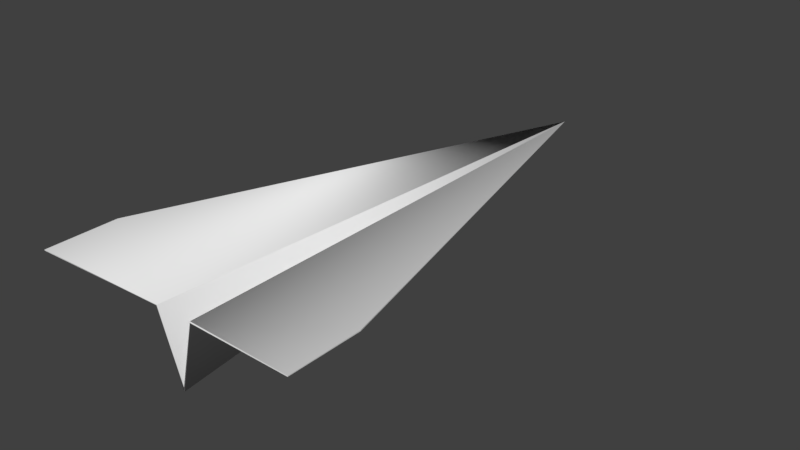 # Source: PaperAirplane.blend  (saved by Blender 2.79.0; exported with 4.5.12 LTS)
import bpy
from mathutils import Matrix  # noqa: F401  (used for matrix-valued properties, if any)

bpy.ops.wm.read_factory_settings(use_empty=True)
scene = bpy.context.scene
scene.name = 'Scene'

# ---- collections
col_collection_1 = bpy.data.collections.new('Collection 1'); scene.collection.children.link(col_collection_1)

# ---- world
world_world = bpy.data.worlds.new('World'); scene.world = world_world
world_world.color = (0.05088, 0.05088, 0.05088)
world_world.use_sun_shadow = False
world_world.sun_shadow_jitter_overblur = 0.0
world_world.cycles.sampling_method = 'MANUAL'

# ---- meshes
me_cube_002 = bpy.data.meshes.new('Cube.002')
me_cube_002.from_pydata([(-0.003491, 4.375, -0.04617), (0.2443, -2.75, 0.1398), (-0.004075, -2.716, -0.7665), (1.8, -2.014, 0.3165), (1.802, -2.968, 0.3142), (-1.789, -2.025, 0.3125), (-1.787, -2.968, 0.3142), (-0.247, -2.758, 0.1383), (-0.003491, 4.375, -0.04617), (0.2443, -2.75, 0.1398), (-0.004075, -2.716, -0.7665), (1.8, -2.014, 0.3165), (1.802, -2.968, 0.3142), (-1.787, -2.025, 0.3125), (-1.787, -2.968, 0.3142), (-0.247, -2.758, 0.1383), (-0.003491, 4.375, -0.04617), (0.2443, -2.75, 0.1398), (-0.004075, -2.716, -0.7665), (1.8, -2.014, 0.3165), (1.802, -2.968, 0.3142), (-1.787, -2.025, 0.3125), (-1.787, -2.968, 0.3142), (-0.247, -2.758, 0.1383), (-0.003491, 4.375, -0.04984), (0.2533, -2.758, 0.1264), (-0.004075, -2.716, -0.8221), (1.8, -2.014, 0.3029), (1.8, -2.968, 0.3029), (-1.787, -2.025, 0.3029), (-1.787, -2.968, 0.3029), (-0.2549, -2.758, 0.1264), (-0.247, -2.758, 0.1383)], [(31, 32)], [(0, 2, 1), (3, 0, 1, 4), (5, 0, 7, 6), (0, 7, 2), (14, 15, 23, 22), (10, 15, 23, 18), (9, 10, 18, 17), (11, 12, 20, 19), (3, 4, 12, 11), (1, 2, 10, 9), (2, 7, 15, 10), (6, 7, 15, 14), (0, 3, 11, 8), (4, 1, 9, 12), (5, 6, 14, 13), (0, 5, 13, 8), (16, 21, 29, 24), (21, 22, 30, 29), (20, 17, 25, 28), (16, 19, 27, 24), (8, 11, 19, 16), (12, 9, 17, 20), (13, 14, 22, 21), (8, 13, 21, 16), (24, 25, 26), (27, 28, 25, 24), (29, 30, 31, 24), (24, 26, 31), (19, 20, 28, 27), (17, 18, 26, 25), (18, 23, 31, 26), (22, 23, 31, 30)])
me_cube_002.use_remesh_preserve_volume = False
me_cube_002.use_remesh_preserve_attributes = False
me_cube_002.use_mirror_vertex_groups = False
me_cube_002.update()
me_cube_002.normals_split_custom_set([tuple(v) for v in zip(*[iter([-0.4193, 0.004989, 0.9078, -0.2592, -0.9652, 0.03507, -0.8039, 0.5447, 0.2386, -0.1216, 0.01879, 0.9924, -0.4538, 0.01647, 0.891, -0.02081, 0.5822, 0.8128, -0.1216, 0.01879, 0.9924, -0.1213, -0.01926, -0.9924, -0.3869, 0.2832, 0.8775, -0.1958, 0.8252, -0.5298, -0.1213, -0.01926, -0.9924, -0.3718, 0.03335, 0.9277, 0.4958, -0.8632, 0.09492, 0.262, -0.9647, 0.02563, 0.0, 0.0, 1.0, 0.0, 0.0, 0.5606, -0.03056, -0.8275, 0.5606, 0.0, 0.0, 1.0, 0.6732, 0.1039, 0.7321, 0.0, 0.0, 0.1312, 0.1915, -0.9727, 0.1312, 0.0, 0.0, 0.7321, -0.7381, 0.1499, 0.6578, 0.0, 0.0, 0.731, -0.07794, -0.6779, 0.731, 0.0, 0.0, 0.6578, 0.0, 0.0, 1.0, 0.0, 0.0, 1.0, 0.0, 0.0, 1.0, 0.0, 0.0, 1.0, 0.0, 0.0, 1.0, 0.0, 0.0, 1.0, 0.0, 0.0, 1.0, 0.0, 0.0, 1.0, -0.7381, 0.1499, 0.6578, 0.0, 0.0, 0.731, -0.07794, -0.6779, 0.731, 0.0, 0.0, 0.6578, 0.6732, 0.1039, 0.7321, 0.0, 0.0, 0.1312, 0.1915, -0.9727, 0.1312, 0.0, 0.0, 0.7321, 0.0, 0.0, 1.0, 0.0, 0.0, 0.5606, -0.03056, -0.8275, 0.5606, 0.0, 0.0, 1.0, -0.2792, -0.1886, 0.9415, 0.0, 0.0, 1.0, 0.0, 0.0, 1.0, 0.0, 0.0, 0.9415, 0.0, 0.0, 1.0, 0.0, 0.0, 0.8338, 0.1613, 0.528, 0.8338, 0.0, 0.0, 1.0, 0.0, 0.001751, 1.0, 0.0, 0.001751, 1.0, 0.0, 0.001751, 1.0, 0.0, 0.001751, 1.0, 0.2407, 0.4587, -0.8554, 0.0, 0.05596, 0.9984, 0.0, 0.05596, 0.9984, 0.0, -0.04636, -0.8271, -0.6503, 0.7524, -0.105, 0.9633, -0.2684, 0.0, 0.9633, -0.2684, 0.0, -0.8293, 0.11, -0.5479, 1.0, 1.889e-07, 0.0, 1.0, 1.889e-07, 0.0, 1.0, 1.889e-07, 0.0, 1.0, 1.889e-07, 0.0, -0.1615, -0.9493, 0.2696, 0.4022, -0.8864, 0.2292, -0.3327, -0.5797, 0.7438, -0.1615, -0.9493, 0.2696, 0.9298, 0.1645, 0.3294, 0.9624, 0.2716, 0.0, 0.9624, 0.2716, 0.0, 0.8154, 0.5697, 0.1028, -0.2792, -0.1886, 0.9415, 0.0, 0.0, 1.0, 0.0, 0.0, 1.0, 0.0, 0.0, 0.9415, 0.0, 0.0, 1.0, 0.0, 0.0, 0.8338, 0.1613, 0.528, 0.8338, 0.0, 0.0, 1.0, 0.0, 0.0, 1.0, 0.0, 0.0, 1.0, 0.0, 0.0, 1.0, 0.0, 0.0, 1.0, 0.2483, 0.5217, -0.8162, 0.0, 0.0, 1.0, 0.0, 0.0, 1.0, 0.0, 0.0, -0.8162, 0.4201, 0.09296, -0.9027, 0.6473, 0.009582, -0.7621, 0.02377, 0.108, -0.9939, 0.1218, -0.01775, -0.9924, 0.1218, -0.01775, -0.9924, 0.6633, 0.008367, -0.7483, 0.4386, 0.08924, -0.8942, 0.1229, 0.01783, 0.9923, 0.1229, 0.01783, 0.9923, -0.7777, 0.05723, 0.626, 0.4461, 0.08856, -0.8906, 0.3706, 0.09566, -0.9239, -0.03013, 0.1053, -0.994, -0.7242, 0.04169, 0.6884, 0.997, 0.001771, -0.07699, 0.997, 0.001771, -0.07699, 0.997, 0.001771, -0.07699, 0.997, 0.001771, -0.07699, -0.4869, -0.7477, -0.4516, -0.9131, 0.05612, -0.4039, 0.563, -0.5971, -0.5714, -0.6136, -0.5845, 0.5309, 0.8899, -0.1822, -0.4181, -0.5365, -0.5862, 0.6071, -0.6608, -0.6165, -0.4282, -0.7124, -0.3568, -0.6043, -0.1304, 0.9905, 0.0445, -0.905, 0.4251, 0.01697, 0.2326, 0.5192, 0.8224, -0.1304, 0.9905, 0.0445])] * 3)])

# ---- objects
ob_cube_002 = bpy.data.objects.new('Cube.002', me_cube_002)

# ---- transforms, parenting, visibility, modifiers, constraints
ob_cube_002.location = (0.0, 0.0, 0.0)
ob_cube_002.lock_rotations_4d = False
ob_cube_002.empty_display_type = 'ARROWS'
ob_cube_002.lineart.crease_threshold = 0.0

# ---- collection membership
col_collection_1.objects.link(ob_cube_002)

# ---- scene / render settings (as saved in the file)
scene.frame_start = 0; scene.frame_end = 0; scene.frame_set(1)
scene.render.engine = 'BLENDER_EEVEE_NEXT'
scene.render.resolution_percentage = 50
scene.render.dither_intensity = 0.0
scene.cycles.use_denoising = False
scene.cycles.samples = 128
scene.cycles.sampling_pattern = 'TABULATED_SOBOL'
scene.cycles.use_adaptive_sampling = False
scene.cycles.use_light_tree = False
scene.cycles.blur_glossy = 0.0
scene.cycles.sample_clamp_indirect = 0.0
scene.view_settings.view_transform = 'Standard'
bpy.context.view_layer.update()

# ---- added for rendering (the .blend has no active camera and no usable light): camera, sun
cam_auto = bpy.data.cameras.new('AutoCamera')
cam_auto.lens = 50.0
cam_auto.sensor_width = 36.0
cam_auto.clip_end = 1000.0
ob_auto_camera = bpy.data.objects.new('AutoCamera', cam_auto)
scene.collection.objects.link(ob_auto_camera)
ob_auto_camera.location = (7.64304, -8.46034, 5.85635)
ob_auto_camera.rotation_euler = (1.09748, -7.21219e-08, 0.694738)
scene.camera = ob_auto_camera
light_auto_sun = bpy.data.lights.new('AutoSun', 'SUN')
light_auto_sun.energy = 3.0
light_auto_sun.angle = 0.0523599
ob_auto_sun = bpy.data.objects.new('AutoSun', light_auto_sun)
scene.collection.objects.link(ob_auto_sun)
ob_auto_sun.rotation_euler = (0.872665, 0.174533, 0.523599)
bpy.context.view_layer.update()
